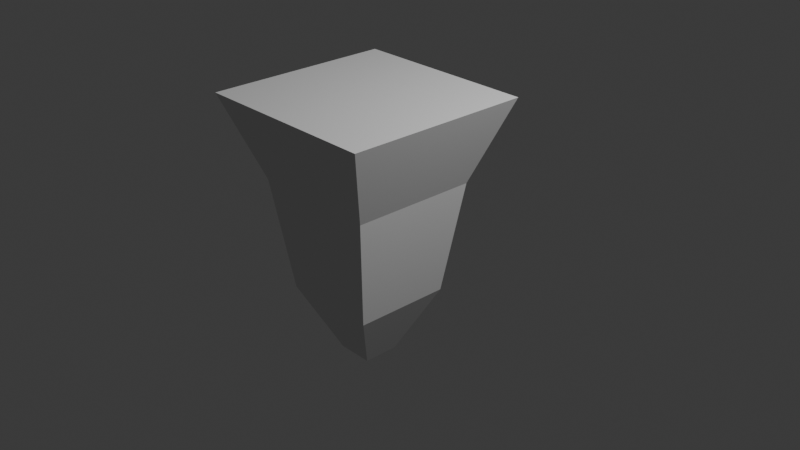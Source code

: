 # Source: boid.blend  (saved by Blender 4.3.34; exported with 4.5.12 LTS)
import bpy
from mathutils import Matrix  # noqa: F401  (used for matrix-valued properties, if any)

bpy.ops.wm.read_factory_settings(use_empty=True)
scene = bpy.context.scene
scene.name = 'Scene'

# ---- collections
col_collection = bpy.data.collections.new('Collection'); scene.collection.children.link(col_collection)

# ---- world
world_world = bpy.data.worlds.new('World'); scene.world = world_world
world_world.use_nodes = True; world_world.node_tree.nodes.clear()
_N = world_world.node_tree.nodes; _L = world_world.node_tree.links
n0 = _N.new('ShaderNodeOutputWorld'); n0.name = 'World Output'; n0.location = (300, 300)
n1 = _N.new('ShaderNodeBackground'); n1.name = 'Background'; n1.location = (10, 300)
n1.inputs[0].default_value = (0.05088, 0.05088, 0.05088, 1.0)
_L.new(n1.outputs[0], n0.inputs[0])
n0.is_active_output = True
world_world.color = (0.05088, 0.05088, 0.05088)
world_world.sun_shadow_jitter_overblur = 0.0

# ---- cameras
cam_camera = bpy.data.cameras.new('Camera')
cam_camera.clip_end = 100.0
cam_camera.ortho_scale = 7.314

# ---- lights
light_light = bpy.data.lights.new('Light', 'POINT')
light_light.energy = 1000.0
light_light.shadow_soft_size = 0.1

# ---- meshes
me_cube_001 = bpy.data.meshes.new('Cube.001')
me_cube_001.from_pydata([(-0.5148, 0.09037, -0.6353), (-0.5232, -0.9443, -0.6329), (-0.988, 0.5817, 1.43), (-1.004, -1.418, 1.435), (0.5198, 0.08194, -0.638), (0.5114, -0.9527, -0.6356), (1.012, 0.5654, 1.425), (0.9956, -1.435, 1.429), (-0.6721, 0.2562, 0.548), (-0.6832, -1.102, 0.5512), (0.6861, 0.2451, 0.5444), (0.675, -1.113, 0.5476), (-0.1912, -0.2421, -1.342), (-0.1943, -0.6204, -1.341), (0.1872, -0.2451, -1.343), (0.1841, -0.6235, -1.342)], [], [(8, 9, 3, 2), (2, 3, 7, 6), (10, 11, 5, 4), (1, 0, 12, 13), (8, 10, 4, 0), (11, 9, 1, 5), (7, 3, 9, 11), (2, 6, 10, 8), (6, 7, 11, 10), (0, 1, 9, 8), (14, 15, 13, 12), (0, 4, 14, 12), (5, 1, 13, 15), (4, 5, 15, 14)])
_uv = me_cube_001.uv_layers.new(name='UVMap')
_uv.uv.foreach_set('vector', [0.375, 0.125, 0.625, 0.125, 0.625, 0.25, 0.375, 0.25, 0.375, 0.25, 0.625, 0.25, 0.625, 0.5, 0.375, 0.5, 0.375, 0.625, 0.625, 0.625, 0.625, 0.75, 0.375, 0.75, 0.625, 0.0, 0.375, 0.0, 0.375, 0.0, 0.625, 0.0, 0.125, 0.625, 0.375, 0.625, 0.375, 0.75, 0.125, 0.75, 0.625, 0.625, 0.875, 0.625, 0.875, 0.75, 0.625, 0.75, 0.625, 0.5, 0.875, 0.5, 0.875, 0.625, 0.625, 0.625, 0.125, 0.5, 0.375, 0.5, 0.375, 0.625, 0.125, 0.625, 0.375, 0.5, 0.625, 0.5, 0.625, 0.625, 0.375, 0.625, 0.375, 0.0, 0.625, 0.0, 0.625, 0.125, 0.375, 0.125, 0.375, 0.75, 0.625, 0.75, 0.625, 1.0, 0.375, 1.0, 0.125, 0.75, 0.375, 0.75, 0.375, 0.75, 0.125, 0.75, 0.625, 0.75, 0.875, 0.75, 0.875, 0.75, 0.625, 0.75, 0.375, 0.75, 0.625, 0.75, 0.625, 0.75, 0.375, 0.75])
me_cube_001.update()

# ---- objects
ob_light = bpy.data.objects.new('Light', light_light)
ob_camera = bpy.data.objects.new('Camera', cam_camera)
ob_boid = bpy.data.objects.new('Boid', me_cube_001)

# ---- transforms, parenting, visibility, modifiers, constraints
ob_light.location = (4.076, 1.005, 5.904)
ob_light.rotation_euler = (0.6503, 0.05522, 1.866)
ob_light.lock_rotations_4d = False
ob_light.empty_display_type = 'ARROWS'
ob_light.color = (0.0, 0.0, 0.0, 0.0)
ob_light.lineart.crease_threshold = 0.0
ob_camera.location = (7.359, -6.926, 4.958)
ob_camera.rotation_euler = (1.109, 0.0, 0.8149)
ob_camera.lock_rotations_4d = False
ob_camera.empty_display_type = 'ARROWS'
ob_camera.color = (0.0, 0.0, 0.0, 0.0)
ob_camera.display_type = 'WIRE'
ob_camera.lineart.crease_threshold = 0.0
ob_boid.location = (0.0, 0.0, 0.0)

# ---- collection membership
col_collection.objects.link(ob_light)
col_collection.objects.link(ob_camera)
col_collection.objects.link(ob_boid)

# ---- scene / render settings (as saved in the file)
scene.camera = ob_camera
scene.frame_start = 1; scene.frame_end = 250; scene.frame_set(1)
scene.render.engine = 'BLENDER_EEVEE_NEXT'
bpy.context.view_layer.update()

